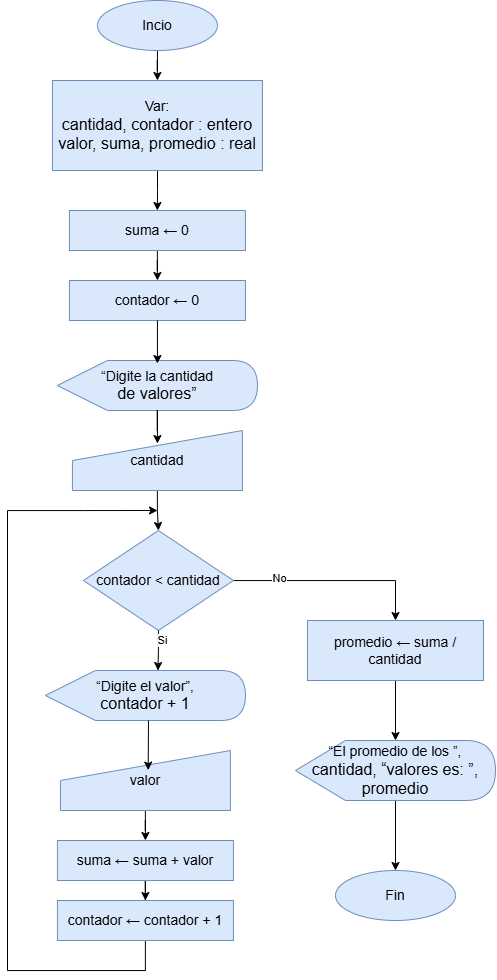

The diagram above was exported from draw.io. Its source (the exported page's mxGraphModel, read from the mxfile embedded in the PNG):
<mxGraphModel dx="1912" dy="1021" grid="1" gridSize="10" guides="1" tooltips="1" connect="1" arrows="1" fold="1" page="1" pageScale="1" pageWidth="827" pageHeight="1169" math="0" shadow="0">
  <root>
    <mxCell id="0" />
    <mxCell id="1" parent="0" />
    <mxCell id="fhdMCwv2ANOX9DGMWnMw-14" edge="1" parent="1" source="fhdMCwv2ANOX9DGMWnMw-1" style="edgeStyle=orthogonalEdgeStyle;rounded=0;orthogonalLoop=1;jettySize=auto;html=1;entryX=0.5;entryY=0;entryDx=0;entryDy=0;" target="fhdMCwv2ANOX9DGMWnMw-2">
      <mxGeometry relative="1" as="geometry" />
    </mxCell>
    <mxCell id="fhdMCwv2ANOX9DGMWnMw-1" parent="1" style="ellipse;whiteSpace=wrap;html=1;fillColor=#dae8fc;strokeColor=#6c8ebf;" value="&lt;font style=&quot;font-size: 14px;&quot;&gt;Incio&lt;/font&gt;" vertex="1">
      <mxGeometry height="50" width="120" x="199.94" y="40" as="geometry" />
    </mxCell>
    <mxCell id="fhdMCwv2ANOX9DGMWnMw-16" edge="1" parent="1" source="fhdMCwv2ANOX9DGMWnMw-2" style="edgeStyle=orthogonalEdgeStyle;rounded=0;orthogonalLoop=1;jettySize=auto;html=1;" target="fhdMCwv2ANOX9DGMWnMw-3">
      <mxGeometry relative="1" as="geometry" />
    </mxCell>
    <mxCell id="fhdMCwv2ANOX9DGMWnMw-2" parent="1" style="rounded=0;whiteSpace=wrap;html=1;fillColor=#dae8fc;strokeColor=#6c8ebf;" value="&lt;font style=&quot;font-size: 14px;&quot;&gt;Var:&lt;/font&gt;&lt;div&gt;&lt;font size=&quot;3&quot;&gt;cantidad, contador : entero&lt;/font&gt;&lt;/div&gt;&lt;div&gt;&lt;font size=&quot;3&quot;&gt;valor, suma, promedio : real&lt;/font&gt;&lt;/div&gt;" vertex="1">
      <mxGeometry height="90" width="210.06" x="154.91" y="120" as="geometry" />
    </mxCell>
    <mxCell id="fhdMCwv2ANOX9DGMWnMw-17" edge="1" parent="1" source="fhdMCwv2ANOX9DGMWnMw-3" style="edgeStyle=orthogonalEdgeStyle;rounded=0;orthogonalLoop=1;jettySize=auto;html=1;entryX=0.5;entryY=0;entryDx=0;entryDy=0;" target="fhdMCwv2ANOX9DGMWnMw-4">
      <mxGeometry relative="1" as="geometry" />
    </mxCell>
    <mxCell id="fhdMCwv2ANOX9DGMWnMw-3" parent="1" style="rounded=0;whiteSpace=wrap;html=1;fillColor=#dae8fc;strokeColor=#6c8ebf;" value="&lt;font style=&quot;font-size: 14px;&quot;&gt;suma ← 0&lt;/font&gt;" vertex="1">
      <mxGeometry height="40" width="176" x="171.94" y="250" as="geometry" />
    </mxCell>
    <mxCell id="fhdMCwv2ANOX9DGMWnMw-4" parent="1" style="rounded=0;whiteSpace=wrap;html=1;fillColor=#dae8fc;strokeColor=#6c8ebf;" value="&lt;font style=&quot;font-size: 14px;&quot;&gt;contador ← 0&lt;/font&gt;" vertex="1">
      <mxGeometry height="40" width="176" x="171.94" y="320" as="geometry" />
    </mxCell>
    <mxCell id="fhdMCwv2ANOX9DGMWnMw-5" parent="1" style="shape=display;whiteSpace=wrap;html=1;fillColor=#dae8fc;strokeColor=#6c8ebf;" value="&lt;div&gt;&lt;font style=&quot;font-size: 14px;&quot;&gt;“Digite la cantidad&lt;/font&gt;&lt;/div&gt;&lt;div&gt;&lt;font size=&quot;3&quot;&gt;de valores”&lt;/font&gt;&lt;/div&gt;" vertex="1">
      <mxGeometry height="50" width="200" x="159.94" y="400" as="geometry" />
    </mxCell>
    <mxCell id="52SBfCvZNhrK55CkhzyP-28" edge="1" parent="1" source="fhdMCwv2ANOX9DGMWnMw-6" style="edgeStyle=orthogonalEdgeStyle;rounded=0;orthogonalLoop=1;jettySize=auto;html=1;entryX=0.5;entryY=0;entryDx=0;entryDy=0;" target="fhdMCwv2ANOX9DGMWnMw-7">
      <mxGeometry relative="1" as="geometry" />
    </mxCell>
    <mxCell id="fhdMCwv2ANOX9DGMWnMw-6" parent="1" style="shape=manualInput;whiteSpace=wrap;html=1;fillColor=#dae8fc;strokeColor=#6c8ebf;" value="&lt;font style=&quot;font-size: 14px;&quot;&gt;cantidad&lt;/font&gt;" vertex="1">
      <mxGeometry height="60" width="170" x="174.94" y="470" as="geometry" />
    </mxCell>
    <mxCell id="52SBfCvZNhrK55CkhzyP-22" edge="1" parent="1" source="fhdMCwv2ANOX9DGMWnMw-7" style="edgeStyle=orthogonalEdgeStyle;rounded=0;orthogonalLoop=1;jettySize=auto;html=1;entryX=0.5;entryY=0;entryDx=0;entryDy=0;" target="fhdMCwv2ANOX9DGMWnMw-11">
      <mxGeometry relative="1" as="geometry" />
    </mxCell>
    <mxCell id="52SBfCvZNhrK55CkhzyP-24" connectable="0" parent="52SBfCvZNhrK55CkhzyP-22" style="edgeLabel;html=1;align=center;verticalAlign=middle;resizable=0;points=[];" value="No" vertex="1">
      <mxGeometry relative="1" x="-0.5454" y="3" as="geometry">
        <mxPoint as="offset" />
      </mxGeometry>
    </mxCell>
    <mxCell id="fhdMCwv2ANOX9DGMWnMw-7" parent="1" style="rhombus;whiteSpace=wrap;html=1;fillColor=#dae8fc;strokeColor=#6c8ebf;" value="&lt;font style=&quot;font-size: 14px;&quot;&gt;contador &amp;lt; cantidad&lt;/font&gt;" vertex="1">
      <mxGeometry height="100" width="150" x="185.94" y="570" as="geometry" />
    </mxCell>
    <mxCell id="fhdMCwv2ANOX9DGMWnMw-29" edge="1" parent="1" source="fhdMCwv2ANOX9DGMWnMw-8" style="edgeStyle=orthogonalEdgeStyle;rounded=0;orthogonalLoop=1;jettySize=auto;html=1;entryX=0.5;entryY=0;entryDx=0;entryDy=0;" target="fhdMCwv2ANOX9DGMWnMw-9">
      <mxGeometry relative="1" as="geometry" />
    </mxCell>
    <mxCell id="fhdMCwv2ANOX9DGMWnMw-8" parent="1" style="shape=manualInput;whiteSpace=wrap;html=1;fillColor=#dae8fc;strokeColor=#6c8ebf;" value="&lt;font style=&quot;font-size: 14px;&quot;&gt;valor&lt;/font&gt;" vertex="1">
      <mxGeometry height="60" width="170" x="162.94" y="790" as="geometry" />
    </mxCell>
    <mxCell id="fhdMCwv2ANOX9DGMWnMw-32" edge="1" parent="1" source="fhdMCwv2ANOX9DGMWnMw-9" style="edgeStyle=orthogonalEdgeStyle;rounded=0;orthogonalLoop=1;jettySize=auto;html=1;entryX=0.5;entryY=0;entryDx=0;entryDy=0;" target="fhdMCwv2ANOX9DGMWnMw-10">
      <mxGeometry relative="1" as="geometry" />
    </mxCell>
    <mxCell id="fhdMCwv2ANOX9DGMWnMw-9" parent="1" style="rounded=0;whiteSpace=wrap;html=1;fillColor=#dae8fc;strokeColor=#6c8ebf;" value="&lt;font style=&quot;font-size: 14px;&quot;&gt;suma ← suma + valor&lt;/font&gt;" vertex="1">
      <mxGeometry height="40" width="176" x="159.94" y="880" as="geometry" />
    </mxCell>
    <mxCell id="52SBfCvZNhrK55CkhzyP-29" edge="1" parent="1" source="fhdMCwv2ANOX9DGMWnMw-10" style="edgeStyle=orthogonalEdgeStyle;rounded=0;orthogonalLoop=1;jettySize=auto;html=1;">
      <mxGeometry relative="1" as="geometry">
        <Array as="points">
          <mxPoint x="248" y="1010" />
          <mxPoint x="110" y="1010" />
          <mxPoint x="110" y="550" />
          <mxPoint x="186" y="550" />
        </Array>
        <mxPoint x="260" y="550" as="targetPoint" />
      </mxGeometry>
    </mxCell>
    <mxCell id="fhdMCwv2ANOX9DGMWnMw-10" parent="1" style="rounded=0;whiteSpace=wrap;html=1;fillColor=#dae8fc;strokeColor=#6c8ebf;" value="&lt;font style=&quot;font-size: 14px;&quot;&gt;contador ← contador + 1&lt;/font&gt;" vertex="1">
      <mxGeometry height="40" width="176" x="159.94" y="940" as="geometry" />
    </mxCell>
    <mxCell id="52SBfCvZNhrK55CkhzyP-4" edge="1" parent="1" source="fhdMCwv2ANOX9DGMWnMw-11" style="edgeStyle=orthogonalEdgeStyle;rounded=0;orthogonalLoop=1;jettySize=auto;html=1;" target="fhdMCwv2ANOX9DGMWnMw-12">
      <mxGeometry relative="1" as="geometry" />
    </mxCell>
    <mxCell id="fhdMCwv2ANOX9DGMWnMw-11" parent="1" style="rounded=0;whiteSpace=wrap;html=1;fillColor=#dae8fc;strokeColor=#6c8ebf;" value="&lt;font style=&quot;font-size: 14px;&quot;&gt;promedio ← suma / cantidad&lt;/font&gt;" vertex="1">
      <mxGeometry height="60" width="176" x="410" y="660" as="geometry" />
    </mxCell>
    <mxCell id="52SBfCvZNhrK55CkhzyP-5" edge="1" parent="1" source="fhdMCwv2ANOX9DGMWnMw-12" style="edgeStyle=orthogonalEdgeStyle;rounded=0;orthogonalLoop=1;jettySize=auto;html=1;entryX=0.5;entryY=0;entryDx=0;entryDy=0;" target="fhdMCwv2ANOX9DGMWnMw-13">
      <mxGeometry relative="1" as="geometry" />
    </mxCell>
    <mxCell id="fhdMCwv2ANOX9DGMWnMw-12" parent="1" style="shape=display;whiteSpace=wrap;html=1;fillColor=#dae8fc;strokeColor=#6c8ebf;" value="&lt;div&gt;&lt;font style=&quot;font-size: 14px;&quot;&gt;“El promedio de los ”,&lt;/font&gt;&lt;/div&gt;&lt;div&gt;&lt;font size=&quot;3&quot;&gt;cantidad, “valores es: ”,&lt;/font&gt;&lt;/div&gt;&lt;div&gt;&lt;font size=&quot;3&quot;&gt;promedio&lt;/font&gt;&lt;/div&gt;" vertex="1">
      <mxGeometry height="60" width="200" x="398" y="780" as="geometry" />
    </mxCell>
    <mxCell id="fhdMCwv2ANOX9DGMWnMw-13" parent="1" style="ellipse;whiteSpace=wrap;html=1;fillColor=#dae8fc;strokeColor=#6c8ebf;" value="&lt;font style=&quot;font-size: 14px;&quot;&gt;Fin&lt;/font&gt;" vertex="1">
      <mxGeometry height="50" width="120" x="438" y="910" as="geometry" />
    </mxCell>
    <mxCell id="fhdMCwv2ANOX9DGMWnMw-39" edge="1" parent="1" source="fhdMCwv2ANOX9DGMWnMw-4" style="edgeStyle=orthogonalEdgeStyle;rounded=0;orthogonalLoop=1;jettySize=auto;html=1;entryX=0.5;entryY=0.06;entryDx=0;entryDy=0;entryPerimeter=0;" target="fhdMCwv2ANOX9DGMWnMw-5">
      <mxGeometry relative="1" as="geometry" />
    </mxCell>
    <mxCell id="fhdMCwv2ANOX9DGMWnMw-40" edge="1" parent="1" source="fhdMCwv2ANOX9DGMWnMw-5" style="edgeStyle=orthogonalEdgeStyle;rounded=0;orthogonalLoop=1;jettySize=auto;html=1;entryX=0.5;entryY=0.217;entryDx=0;entryDy=0;entryPerimeter=0;" target="fhdMCwv2ANOX9DGMWnMw-6">
      <mxGeometry relative="1" as="geometry" />
    </mxCell>
    <mxCell id="fhdMCwv2ANOX9DGMWnMw-42" parent="1" style="shape=display;whiteSpace=wrap;html=1;fillColor=#dae8fc;strokeColor=#6c8ebf;" value="&lt;div&gt;&lt;font style=&quot;font-size: 14px;&quot;&gt;“Digite el valor”,&lt;/font&gt;&lt;/div&gt;&lt;div&gt;&lt;font size=&quot;3&quot;&gt;contador + 1&lt;/font&gt;&lt;/div&gt;" vertex="1">
      <mxGeometry height="50" width="200" x="147.94" y="710" as="geometry" />
    </mxCell>
    <mxCell id="fhdMCwv2ANOX9DGMWnMw-43" edge="1" parent="1" source="fhdMCwv2ANOX9DGMWnMw-7" style="edgeStyle=orthogonalEdgeStyle;rounded=0;orthogonalLoop=1;jettySize=auto;html=1;entryX=0;entryY=0;entryDx=112.5;entryDy=0;entryPerimeter=0;" target="fhdMCwv2ANOX9DGMWnMw-42">
      <mxGeometry relative="1" as="geometry" />
    </mxCell>
    <mxCell id="52SBfCvZNhrK55CkhzyP-23" connectable="0" parent="fhdMCwv2ANOX9DGMWnMw-43" style="edgeLabel;html=1;align=center;verticalAlign=middle;resizable=0;points=[];" value="Si" vertex="1">
      <mxGeometry relative="1" x="-0.5232" y="3" as="geometry">
        <mxPoint as="offset" />
      </mxGeometry>
    </mxCell>
    <mxCell id="idDa3KOHwHtDzGo5fsNh-2" edge="1" parent="1" source="fhdMCwv2ANOX9DGMWnMw-42" style="edgeStyle=orthogonalEdgeStyle;rounded=0;orthogonalLoop=1;jettySize=auto;html=1;entryX=0.516;entryY=0.327;entryDx=0;entryDy=0;entryPerimeter=0;" target="fhdMCwv2ANOX9DGMWnMw-8">
      <mxGeometry relative="1" as="geometry">
        <Array as="points">
          <mxPoint x="250.94" y="770" />
          <mxPoint x="250.94" y="770" />
        </Array>
      </mxGeometry>
    </mxCell>
  </root>
</mxGraphModel>